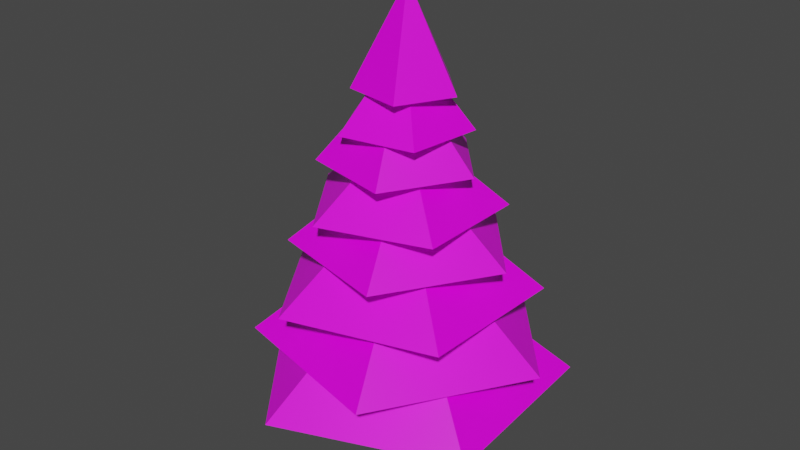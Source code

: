 # Source: PineTree.blend  (saved by Blender 2.81.16; exported with 4.5.12 LTS)
import bpy
from mathutils import Matrix  # noqa: F401  (used for matrix-valued properties, if any)

bpy.ops.wm.read_factory_settings(use_empty=True)
scene = bpy.context.scene
scene.name = 'Scene'

# ---- collections
col_collection = bpy.data.collections.new('Collection'); scene.collection.children.link(col_collection)

# ---- images (referenced by path relative to the original .blend; pixels are not part of the script)
import os
ASSET_DIR = os.environ.get("B2B_ASSET_DIR", "")  # directory of the original .blend (textures are referenced by path, not embedded)
HERE = os.path.dirname(os.path.abspath(__file__))  # packed textures are extracted next to this script under _unpacked/

def load_image(name, relpath, width, height, colorspace="sRGB"):
    """Load a texture the original file referenced (path relative to the .blend, or extracted next to this script)."""
    p = next((c for c in (os.path.join(HERE, relpath), os.path.join(ASSET_DIR, relpath)) if relpath and os.path.exists(c)), "")
    if p:
        img = bpy.data.images.load(p, check_existing=True)
        img.name = name
    else:  # same state as the original file: an image datablock whose file is absent (Cycles renders it pink)
        img = bpy.data.images.new(name, width, height)
        img.source = "FILE"
        img.filepath = "//" + (relpath or name)
    img.colorspace_settings.name = colorspace
    return img
img_colorpalette_png_001 = load_image('ColorPalette.png.001', 'ColorPalette.png', 1024, 1024, 'sRGB')

# ---- materials (node trees are filled in below, after node groups)
mat_material = bpy.data.materials.new('Material')
mat_material.alpha_threshold = 0.0
mat_material.use_transparent_shadow = False
mat_material.line_color = (0.0, 0.0, 0.0, 1.0)

# ---- material node trees
mat_material.use_nodes = True; mat_material.node_tree.nodes.clear()
_N = mat_material.node_tree.nodes; _L = mat_material.node_tree.links
n0 = _N.new('ShaderNodeOutputMaterial'); n0.name = 'Material Output'; n0.location = (300, 300)
n1 = _N.new('ShaderNodeBsdfPrincipled'); n1.name = 'Principled BSDF'; n1.location = (10, 300)
n1.distribution = 'GGX'
n1.subsurface_method = 'BURLEY'
n1.inputs[2].default_value = 0.4
n1.inputs[3].default_value = 1.45
n1.inputs[27].default_value = (0.0, 0.0, 0.0, 1.0)
n1.inputs[28].default_value = 1.0
n2 = _N.new('ShaderNodeTexImage'); n2.name = 'Image Texture'; n2.location = (-291, 212)
n2.image = img_colorpalette_png_001
_L.new(n1.outputs[0], n0.inputs[0])
_L.new(n2.outputs[0], n1.inputs[0])
n0.is_active_output = True

# ---- world
world_world = bpy.data.worlds.new('World'); scene.world = world_world
world_world.use_nodes = True; world_world.node_tree.nodes.clear()
_N = world_world.node_tree.nodes; _L = world_world.node_tree.links
n0 = _N.new('ShaderNodeOutputWorld'); n0.name = 'World Output'; n0.location = (300, 300)
n1 = _N.new('ShaderNodeBackground'); n1.name = 'Background'; n1.location = (10, 300)
n1.inputs[0].default_value = (0.05088, 0.05088, 0.05088, 1.0)
_L.new(n1.outputs[0], n0.inputs[0])
n0.is_active_output = True
world_world.color = (0.05088, 0.05088, 0.05088)
world_world.use_sun_shadow = False
world_world.sun_shadow_jitter_overblur = 0.0

# ---- meshes
me_cube = bpy.data.meshes.new('Cube')
me_cube.from_pydata([(0.0, 1.0, -2.0), (0.0, 1.0, 0.0), (0.866, -0.5, -2.0), (0.866, -0.5, 0.0), (-0.866, -0.5, -2.0), (-0.866, -0.5, 0.0), (3.732, 0.2738, 1.105), (0.8743, 3.66, 1.105), (3.17, 2.611, -0.05898), (-0.02702, -9.542e-08, 4.239), (3.463, -2.208, -0.05898), (-3.229, 1.988, 1.105), (-1.03, -3.976, -0.05898), (-8.941e-08, -9.243e-08, 3.357), (-4.099, -0.249, -0.05898), (-2.907, -2.431, 1.105), (-1.504, 3.822, -0.05898), (1.395, -3.491, 1.105), (2.679, 1.903, 2.379), (-1.057, 3.238, 2.379), (-0.1081, -2.059e-07, 5.186), (-3.481, 0.09809, 2.379), (-1.244, -3.178, 2.379), (2.563, -2.062, 2.379), (2.714, 0.1953, 3.541), (0.597, 2.719, 3.541), (-0.08105, -7.013e-08, 5.871), (-2.457, 1.485, 3.541), (-2.228, -1.801, 3.541), (0.9685, -2.598, 3.541), (1.872, -1.436, 4.542), (1.869, 1.439, 4.542), (-0.1081, -9.396e-08, 6.576), (-0.8659, 2.325, 4.542), (-2.554, -0.002173, 4.542), (-0.8617, -2.327, 4.542), (1.746, 0.1854, 5.605), (0.2138, 1.923, 5.605), (-0.2161, -3.192e-07, 7.911), (-1.912, 1.003, 5.605), (-1.694, -1.303, 5.605), (0.5664, -1.808, 5.605), (-0.4086, 1.597, 6.473), (-1.72, 0.2078, 6.473), (-0.1081, -6.435e-07, 8.544), (-0.8039, -1.469, 6.473), (1.074, -1.116, 6.473), (1.318, 0.7795, 6.473), (0.1797, 1.254, 7.401), (-1.165, 0.5969, 7.401), (-0.04052, -7.097e-07, 9.854), (-0.9556, -0.8848, 7.401), (0.5182, -1.144, 7.401), (1.22, 0.1779, 7.401)], [], [(0, 1, 3, 2), (2, 3, 5, 4), (3, 1, 5), (4, 5, 1, 0), (0, 2, 4), (21, 20, 19), (6, 9, 17), (8, 13, 10), (22, 20, 21), (7, 9, 6), (10, 13, 12), (18, 20, 23), (11, 9, 7), (12, 13, 14), (15, 9, 11), (17, 9, 15), (14, 13, 16), (19, 20, 18), (17, 15, 11, 7, 6), (16, 13, 8), (8, 10, 12, 14, 16), (23, 20, 22), (23, 22, 21, 19, 18), (27, 26, 25), (28, 26, 27), (24, 26, 29), (25, 26, 24), (29, 26, 28), (29, 28, 27, 25, 24), (33, 32, 31), (34, 32, 33), (30, 32, 35), (31, 32, 30), (35, 32, 34), (35, 34, 33, 31, 30), (39, 38, 37), (40, 38, 39), (36, 38, 41), (37, 38, 36), (41, 38, 40), (41, 40, 39, 37, 36), (45, 44, 43), (46, 44, 45), (42, 44, 47), (43, 44, 42), (47, 44, 46), (47, 46, 45, 43, 42), (51, 50, 49), (52, 50, 51), (48, 50, 53), (49, 50, 48), (53, 50, 52), (53, 52, 51, 49, 48)])
_uv = me_cube.uv_layers.new(name='UVMap')
_uv.uv.foreach_set('vector', [0.8435, 0.4571, 0.8435, 0.4571, 0.8435, 0.4571, 0.8435, 0.4571, 0.8435, 0.4571, 0.8435, 0.4571, 0.8435, 0.4571, 0.8435, 0.4571, 0.8435, 0.4571, 0.8435, 0.4571, 0.8435, 0.4571, 0.8435, 0.4571, 0.8435, 0.4571, 0.8435, 0.4571, 0.8435, 0.4571, 0.8435, 0.4571, 0.8435, 0.4571, 0.8435, 0.4571, 0.7631, 0.2549, 0.7631, 0.2549, 0.7631, 0.2549, 0.7631, 0.2549, 0.7631, 0.2549, 0.7631, 0.2549, 0.7631, 0.2549, 0.7631, 0.2549, 0.7631, 0.2549, 0.7631, 0.2549, 0.7631, 0.2549, 0.7631, 0.2549, 0.7631, 0.2549, 0.7631, 0.2549, 0.7631, 0.2549, 0.7631, 0.2549, 0.7631, 0.2549, 0.7631, 0.2549, 0.7631, 0.2549, 0.7631, 0.2549, 0.7631, 0.2549, 0.7631, 0.2549, 0.7631, 0.2549, 0.7631, 0.2549, 0.7631, 0.2549, 0.7631, 0.2549, 0.7631, 0.2549, 0.7631, 0.2549, 0.7631, 0.2549, 0.7631, 0.2549, 0.7631, 0.2549, 0.7631, 0.2549, 0.7631, 0.2549, 0.7631, 0.2549, 0.7631, 0.2549, 0.7631, 0.2549, 0.7631, 0.2549, 0.7631, 0.2549, 0.7631, 0.2549, 0.7631, 0.2549, 0.7631, 0.2549, 0.7631, 0.2549, 0.7631, 0.2549, 0.7631, 0.2549, 0.7631, 0.2549, 0.7631, 0.2549, 0.7631, 0.2549, 0.7631, 0.2549, 0.7631, 0.2549, 0.7631, 0.2549, 0.7631, 0.2549, 0.7631, 0.2549, 0.7631, 0.2549, 0.7631, 0.2549, 0.7631, 0.2549, 0.7631, 0.2549, 0.7631, 0.2549, 0.7631, 0.2549, 0.7631, 0.2549, 0.7631, 0.2549, 0.7631, 0.2549, 0.7631, 0.2549, 0.7631, 0.2549, 0.7631, 0.2549, 0.7631, 0.2549, 0.7631, 0.2549, 0.7631, 0.2549, 0.7631, 0.2549, 0.7631, 0.2549, 0.7631, 0.2549, 0.7631, 0.2549, 0.7631, 0.2549, 0.7631, 0.2549, 0.7631, 0.2549, 0.7631, 0.2549, 0.7631, 0.2549, 0.7631, 0.2549, 0.7631, 0.2549, 0.7631, 0.2549, 0.7631, 0.2549, 0.7631, 0.2549, 0.7631, 0.2549, 0.7631, 0.2549, 0.7631, 0.2549, 0.7631, 0.2549, 0.7631, 0.2549, 0.7631, 0.2549, 0.7631, 0.2549, 0.7631, 0.2549, 0.7631, 0.2549, 0.7631, 0.2549, 0.7631, 0.2549, 0.7631, 0.2549, 0.7631, 0.2549, 0.7631, 0.2549, 0.7631, 0.2549, 0.7631, 0.2549, 0.7631, 0.2549, 0.7631, 0.2549, 0.7631, 0.2549, 0.7631, 0.2549, 0.7631, 0.2549, 0.7631, 0.2549, 0.7631, 0.2549, 0.7631, 0.2549, 0.7631, 0.2549, 0.7631, 0.2549, 0.7631, 0.2549, 0.7631, 0.2549, 0.7631, 0.2549, 0.7631, 0.2549, 0.7631, 0.2549, 0.7631, 0.2549, 0.7631, 0.2549, 0.7631, 0.2549, 0.7631, 0.2549, 0.7631, 0.2549, 0.7631, 0.2549, 0.7631, 0.2549, 0.7631, 0.2549, 0.7631, 0.2549, 0.7631, 0.2549, 0.7631, 0.2549, 0.7631, 0.2549, 0.7631, 0.2549, 0.7631, 0.2549, 0.7631, 0.2549, 0.7631, 0.2549, 0.7631, 0.2549, 0.7631, 0.2549, 0.7631, 0.2549, 0.7631, 0.2549, 0.7631, 0.2549, 0.7631, 0.2549, 0.7631, 0.2549, 0.7631, 0.2549, 0.7631, 0.2549, 0.7631, 0.2549, 0.7631, 0.2549, 0.7631, 0.2549, 0.7631, 0.2549, 0.7631, 0.2549, 0.7631, 0.2549, 0.7631, 0.2549, 0.7631, 0.2549, 0.7631, 0.2549, 0.7631, 0.2549, 0.7631, 0.2549, 0.7631, 0.2549, 0.7631, 0.2549, 0.7631, 0.2549, 0.7631, 0.2549, 0.7631, 0.2549, 0.7631, 0.2549, 0.7631, 0.2549, 0.7631, 0.2549, 0.7631, 0.2549, 0.7631, 0.2549, 0.7631, 0.2549, 0.7631, 0.2549])
me_cube.materials.append(mat_material)
me_cube.use_remesh_preserve_volume = False
me_cube.use_remesh_preserve_attributes = False
me_cube.use_mirror_vertex_groups = False
me_cube.update()

# ---- objects
ob_cube = bpy.data.objects.new('Cube', me_cube)

# ---- transforms, parenting, visibility, modifiers, constraints
ob_cube.location = (0.0, 0.0, 1.0)
ob_cube.lock_rotations_4d = False
ob_cube.empty_display_type = 'ARROWS'
ob_cube.lineart.crease_threshold = 0.0

# ---- collection membership
col_collection.objects.link(ob_cube)

# ---- scene / render settings (as saved in the file)
scene.frame_start = 1; scene.frame_end = 250; scene.frame_set(1)
scene.render.engine = 'BLENDER_EEVEE_NEXT'
scene.cycles.use_denoising = False
scene.cycles.samples = 128
scene.cycles.sampling_pattern = 'TABULATED_SOBOL'
scene.cycles.use_adaptive_sampling = False
scene.cycles.use_light_tree = False
scene.view_settings.view_transform = 'Filmic'
bpy.context.view_layer.update()

# ---- added for rendering (the .blend has no active camera and no usable light): camera, sun
cam_auto = bpy.data.cameras.new('AutoCamera')
cam_auto.lens = 50.0
cam_auto.sensor_width = 36.0
cam_auto.clip_end = 1000.0
ob_auto_camera = bpy.data.objects.new('AutoCamera', cam_auto)
scene.collection.objects.link(ob_auto_camera)
ob_auto_camera.location = (14.8109, -18.0703, 16.9224)
ob_auto_camera.rotation_euler = (1.09748, -7.21219e-08, 0.694738)
scene.camera = ob_auto_camera
light_auto_sun = bpy.data.lights.new('AutoSun', 'SUN')
light_auto_sun.energy = 3.0
light_auto_sun.angle = 0.0523599
ob_auto_sun = bpy.data.objects.new('AutoSun', light_auto_sun)
scene.collection.objects.link(ob_auto_sun)
ob_auto_sun.rotation_euler = (0.872665, 0.174533, 0.523599)
bpy.context.view_layer.update()
